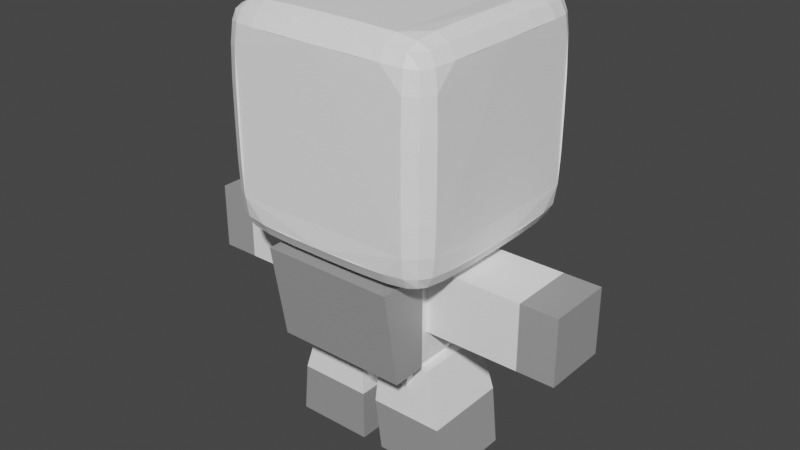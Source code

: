 # Source: BaseModel.blend  (saved by Blender 2.83.19; exported with 4.5.12 LTS)
import bpy
from mathutils import Matrix  # noqa: F401  (used for matrix-valued properties, if any)

bpy.ops.wm.read_factory_settings(use_empty=True)
scene = bpy.context.scene
scene.name = 'Scene'

# ---- collections
col_collection = bpy.data.collections.new('Collection'); scene.collection.children.link(col_collection)

# ---- images (referenced by path relative to the original .blend; pixels are not part of the script)
import os
ASSET_DIR = os.environ.get("B2B_ASSET_DIR", "")  # directory of the original .blend (textures are referenced by path, not embedded)
HERE = os.path.dirname(os.path.abspath(__file__))  # packed textures are extracted next to this script under _unpacked/

def load_image(name, relpath, width, height, colorspace="sRGB"):
    """Load a texture the original file referenced (path relative to the .blend, or extracted next to this script)."""
    p = next((c for c in (os.path.join(HERE, relpath), os.path.join(ASSET_DIR, relpath)) if relpath and os.path.exists(c)), "")
    if p:
        img = bpy.data.images.load(p, check_existing=True)
        img.name = name
    else:  # same state as the original file: an image datablock whose file is absent (Cycles renders it pink)
        img = bpy.data.images.new(name, width, height)
        img.source = "FILE"
        img.filepath = "//" + (relpath or name)
    img.colorspace_settings.name = colorspace
    return img
img_facetest_png = load_image('FaceTest.png', 'FaceTest.png', 1024, 1024, 'sRGB')

# ---- materials (node trees are filled in below, after node groups)
mat_base = bpy.data.materials.new('Base')
mat_face = bpy.data.materials.new('Face')
mat_accesory = bpy.data.materials.new('Accesory')

# ---- material node trees
mat_base.use_nodes = True; mat_base.node_tree.nodes.clear()
_N = mat_base.node_tree.nodes; _L = mat_base.node_tree.links
n0 = _N.new('ShaderNodeBsdfPrincipled'); n0.name = 'Principled BSDF'; n0.location = (10, 300)
n0.distribution = 'GGX'
n0.subsurface_method = 'BURLEY'
n0.inputs[0].default_value = (1.0, 1.0, 1.0, 1.0)
n0.inputs[3].default_value = 1.45
n0.inputs[27].default_value = (0.0, 0.0, 0.0, 1.0)
n0.inputs[28].default_value = 1.0
n1 = _N.new('ShaderNodeOutputMaterial'); n1.name = 'Material Output'; n1.location = (300, 300)
_L.new(n0.outputs[0], n1.inputs[0])
n1.is_active_output = True
mat_face.use_nodes = True; mat_face.node_tree.nodes.clear()
_N = mat_face.node_tree.nodes; _L = mat_face.node_tree.links
n0 = _N.new('ShaderNodeBsdfPrincipled'); n0.name = 'Principled BSDF'; n0.location = (10, 300)
n0.distribution = 'GGX'
n0.subsurface_method = 'BURLEY'
n0.inputs[3].default_value = 1.45
n0.inputs[27].default_value = (0.0, 0.0, 0.0, 1.0)
n0.inputs[28].default_value = 1.0
n1 = _N.new('ShaderNodeOutputMaterial'); n1.name = 'Material Output'; n1.location = (300, 300)
n2 = _N.new('ShaderNodeTexImage'); n2.name = 'Image Texture'; n2.location = (-280, 220)
n3 = _N.new('ShaderNodeTexImage'); n3.name = 'Image Texture.001'; n3.location = (-280, 280)
n3.image = img_facetest_png
_L.new(n0.outputs[0], n1.inputs[0])
_L.new(n3.outputs[0], n0.inputs[0])
n1.is_active_output = True
mat_accesory.use_nodes = True; mat_accesory.node_tree.nodes.clear()
_N = mat_accesory.node_tree.nodes; _L = mat_accesory.node_tree.links
n0 = _N.new('ShaderNodeBsdfPrincipled'); n0.name = 'Principled BSDF'; n0.location = (10, 300)
n0.distribution = 'GGX'
n0.subsurface_method = 'BURLEY'
n0.inputs[0].default_value = (0.3506, 0.3506, 0.3506, 1.0)
n0.inputs[3].default_value = 1.45
n0.inputs[27].default_value = (0.0, 0.0, 0.0, 1.0)
n0.inputs[28].default_value = 1.0
n1 = _N.new('ShaderNodeOutputMaterial'); n1.name = 'Material Output'; n1.location = (300, 300)
_L.new(n0.outputs[0], n1.inputs[0])
n1.is_active_output = True

# ---- world
world_world = bpy.data.worlds.new('World'); scene.world = world_world
world_world.use_nodes = True; world_world.node_tree.nodes.clear()
_N = world_world.node_tree.nodes; _L = world_world.node_tree.links
n0 = _N.new('ShaderNodeOutputWorld'); n0.name = 'World Output'; n0.location = (300, 300)
n1 = _N.new('ShaderNodeBackground'); n1.name = 'Background'; n1.location = (10, 300)
n1.inputs[0].default_value = (0.05088, 0.05088, 0.05088, 1.0)
_L.new(n1.outputs[0], n0.inputs[0])
n0.is_active_output = True
world_world.color = (0.05088, 0.05088, 0.05088)
world_world.use_sun_shadow = False
world_world.sun_shadow_jitter_overblur = 0.0

# ---- meshes
me_cube_004 = bpy.data.meshes.new('Cube.004')
me_cube_004.from_pydata([(-0.6188, -0.6188, -0.6188), (-0.6188, -0.6188, 0.6188), (-0.6188, 0.6188, -0.6188), (-0.6188, 0.6188, 0.6188), (0.6188, -0.6188, -0.6188), (0.6188, -0.6188, 0.6188), (0.6188, 0.6188, -0.6188), (0.6188, 0.6188, 0.6188), (-0.6507, 0.0, -0.6507), (-0.6507, -0.6507, 0.0), (-0.6507, 0.0, 0.6507), (-0.6507, 0.6507, 0.0), (0.0, 0.6507, -0.6507), (0.0, 0.6507, 0.6507), (0.6507, 0.6507, 0.0), (0.6507, 0.0, -0.6507), (0.6507, 0.0, 0.6507), (0.6507, -0.6507, 0.0), (0.0, -0.6507, -0.6507), (0.0, -0.6507, 0.6507), (-0.6452, -0.4313, -0.6452), (-0.6452, -0.6452, 0.4313), (-0.6452, 0.4313, 0.6452), (-0.6452, 0.6452, -0.4313), (-0.4313, 0.6452, -0.6452), (0.4313, 0.6452, 0.6452), (0.6452, 0.6452, -0.4313), (0.6452, 0.4313, -0.6452), (0.6452, -0.4313, 0.6452), (0.6452, -0.6452, -0.4313), (0.4313, -0.6452, -0.6452), (-0.4313, -0.6452, 0.6452), (-0.6452, 0.4313, -0.6452), (-0.6452, -0.6452, -0.4313), (-0.6452, -0.4313, 0.6452), (-0.6452, 0.6452, 0.4313), (0.4313, 0.6452, -0.6452), (-0.4313, 0.6452, 0.6452), (0.6452, 0.6452, 0.4313), (0.6452, -0.4313, -0.6452), (0.6452, 0.4313, 0.6452), (0.6452, -0.6452, 0.4313), (-0.4313, -0.6452, -0.6452), (0.4313, -0.6452, 0.6452), (-0.6342, -0.5578, -0.6342), (-0.6342, -0.6342, 0.5578), (-0.6342, 0.5578, 0.6342), (-0.6342, 0.6342, -0.5578), (-0.5578, 0.6342, -0.6342), (0.5578, 0.6342, 0.6342), (0.6342, 0.6342, -0.5578), (0.6342, 0.5578, -0.6342), (0.6342, -0.5578, 0.6342), (0.6342, -0.6342, -0.5578), (0.5578, -0.6342, -0.6342), (-0.5578, -0.6342, 0.6342), (-0.6498, 0.2345, -0.6498), (-0.6498, -0.6498, -0.2345), (-0.6498, -0.2345, 0.6498), (-0.6498, 0.6498, 0.2345), (0.2345, 0.6498, -0.6498), (-0.2345, 0.6498, 0.6498), (0.6498, 0.6498, 0.2345), (0.6498, -0.2345, -0.6498), (0.6498, 0.2345, 0.6498), (0.6498, -0.6498, 0.2345), (-0.2345, -0.6498, -0.6498), (0.2345, -0.6498, 0.6498), (0.0, -0.5713, 0.6972), (0.5713, 0.0, 0.6972), (0.0, -0.5713, -0.6972), (-0.5713, 0.0, -0.6972), (-0.5713, -0.6972, 0.0), (0.0, -0.6972, -0.5713), (0.6972, -0.5713, 0.0), (0.6972, 0.0, -0.5713), (0.5147, 0.6632, 0.0), (0.0, 0.6632, -0.5147), (-0.6972, 0.5713, 0.0), (-0.6972, 0.0, -0.5713), (-0.6498, -0.2345, -0.6498), (-0.6498, -0.6498, 0.2345), (-0.6498, 0.2345, 0.6498), (-0.6498, 0.6498, -0.2345), (-0.2345, 0.6498, -0.6498), (0.2345, 0.6498, 0.6498), (0.6498, 0.6498, -0.2345), (0.6498, 0.2345, -0.6498), (0.6498, -0.2345, 0.6498), (0.6498, -0.6498, -0.2345), (0.2345, -0.6498, -0.6498), (-0.2345, -0.6498, 0.6498), (-0.6342, 0.5578, -0.6342), (-0.6342, -0.6342, -0.5578), (-0.6342, -0.5578, 0.6342), (-0.6342, 0.6342, 0.5578), (0.5578, 0.6342, -0.6342), (-0.5578, 0.6342, 0.6342), (0.6342, 0.6342, 0.5578), (0.6342, -0.5578, -0.6342), (0.6342, 0.5578, 0.6342), (0.6342, -0.6342, 0.5578), (-0.5578, -0.6342, -0.6342), (0.5578, -0.6342, 0.6342), (0.0, 0.5713, 0.6972), (-0.5713, 0.0, 0.6972), (0.0, 0.5713, -0.6972), (0.5713, 0.0, -0.6972), (0.5713, -0.6972, 0.0), (0.0, -0.6972, 0.5713), (0.6972, 0.5713, 0.0), (0.6972, 0.0, 0.5713), (-0.5147, 0.6632, 0.0), (0.0, 0.6632, 0.5147), (-0.6972, -0.5713, 0.0), (-0.6972, 0.0, 0.5713), (-0.6888, -0.5682, 0.433), (-0.6888, -0.433, 0.5682), (-0.6888, -0.5682, -0.433), (-0.6888, -0.433, -0.5682), (-0.6888, 0.5682, -0.433), (-0.6888, 0.433, -0.5682), (-0.5116, 0.6548, 0.4315), (-0.4315, 0.6548, 0.5116), (-0.5116, 0.6548, -0.4315), (-0.4315, 0.6548, -0.5116), (0.5116, 0.6548, -0.4315), (0.4315, 0.6548, -0.5116), (0.6888, 0.5682, 0.433), (0.6888, 0.433, 0.5682), (0.6888, 0.5682, -0.433), (0.6888, 0.433, -0.5682), (0.6888, -0.5682, -0.433), (0.6888, -0.433, -0.5682), (0.5682, -0.6888, 0.433), (0.433, -0.6888, 0.5682), (0.5682, -0.6888, -0.433), (0.433, -0.6888, -0.5682), (-0.5682, -0.6888, -0.433), (-0.433, -0.6888, -0.5682), (0.433, 0.5682, -0.6888), (0.5682, 0.433, -0.6888), (-0.433, 0.5682, -0.6888), (-0.5682, 0.433, -0.6888), (-0.433, -0.5682, -0.6888), (-0.5682, -0.433, -0.6888), (-0.433, 0.5682, 0.6888), (-0.5682, 0.433, 0.6888), (0.433, 0.5682, 0.6888), (0.5682, 0.433, 0.6888), (0.433, -0.5682, 0.6888), (0.5682, -0.433, 0.6888), (-0.433, -0.5682, 0.6888), (-0.5682, -0.433, 0.6888), (0.433, -0.5682, -0.6888), (0.5682, -0.433, -0.6888), (-0.5682, -0.6888, 0.433), (-0.433, -0.6888, 0.5682), (0.6888, -0.5682, 0.433), (0.6888, -0.433, 0.5682), (0.5116, 0.6548, 0.4315), (0.4315, 0.6548, 0.5116), (-0.6888, 0.5682, 0.433), (-0.6888, 0.433, 0.5682), (-0.6958, 0.2349, 0.5708), (-0.6958, 0.5708, 0.2349), (0.2345, 0.6618, 0.5141), (0.5141, 0.6618, 0.2345), (0.6958, -0.2349, 0.5708), (0.6958, -0.5708, 0.2349), (-0.2349, -0.6958, 0.5708), (-0.5708, -0.6958, 0.2349), (0.5708, -0.2349, -0.6958), (0.2349, -0.5708, -0.6958), (-0.5708, -0.2349, 0.6958), (-0.2349, -0.5708, 0.6958), (0.5708, -0.2349, 0.6958), (0.5627, -0.5627, 0.6702), (0.2349, 0.5708, 0.6958), (0.5627, 0.5627, 0.6702), (0.5708, 0.2349, 0.6958), (-0.5627, 0.5627, 0.6702), (-0.2349, 0.5708, 0.6958), (-0.5708, -0.2349, -0.6958), (-0.5627, -0.5627, -0.6702), (-0.2349, 0.5708, -0.6958), (-0.5627, 0.5627, -0.6702), (-0.5708, 0.2349, -0.6958), (0.5627, 0.5627, -0.6702), (0.2349, 0.5708, -0.6958), (-0.2349, -0.6958, -0.5708), (-0.5627, -0.6702, -0.5627), (0.5708, -0.6958, -0.2349), (0.5627, -0.6702, -0.5627), (0.2349, -0.6958, -0.5708), (0.5627, -0.6702, 0.5627), (0.5708, -0.6958, 0.2349), (0.6958, -0.2349, -0.5708), (0.6702, -0.5627, -0.5627), (0.6958, 0.5708, -0.2349), (0.6702, 0.5627, -0.5627), (0.6958, 0.2349, -0.5708), (0.6702, 0.5627, 0.5627), (0.6958, 0.5708, 0.2349), (0.2345, 0.6618, -0.5141), (0.5083, 0.6363, -0.5083), (-0.5141, 0.6618, -0.2345), (-0.5083, 0.6363, -0.5083), (-0.2345, 0.6618, -0.5141), (-0.5083, 0.6363, 0.5083), (-0.5141, 0.6618, 0.2345), (-0.6958, 0.2349, -0.5708), (-0.6702, 0.5627, -0.5627), (-0.6958, -0.5708, -0.2349), (-0.6702, -0.5627, -0.5627), (-0.6958, -0.2349, -0.5708), (-0.6702, -0.5627, 0.5627), (-0.6958, -0.5708, 0.2349), (-0.6958, -0.2349, 0.5708), (-0.6958, 0.5708, -0.2349), (-0.2345, 0.6618, 0.5141), (0.5141, 0.6618, -0.2345), (0.6958, 0.2349, 0.5708), (0.6958, -0.5708, -0.2349), (0.2349, -0.6958, 0.5708), (-0.5708, -0.6958, -0.2349), (0.5708, 0.2349, -0.6958), (-0.2349, -0.5708, -0.6958), (-0.5708, 0.2349, 0.6958), (0.2349, -0.5708, 0.6958), (-0.5627, -0.5627, 0.6702), (0.5627, -0.5627, -0.6702), (-0.5627, -0.6702, 0.5627), (0.6702, -0.5627, 0.5627), (0.5083, 0.6363, 0.5083), (-0.6702, 0.5627, 0.5627), (0.2349, 0.6958, 0.5708), (0.433, 0.6888, 0.5682), (0.0, 0.6972, 0.5713), (0.5708, 0.6958, 0.2349), (0.5713, 0.6972, 0.0), (0.5682, 0.6888, 0.433), (0.2349, 0.6958, -0.5708), (0.433, 0.6888, -0.5682), (0.0, 0.6972, -0.5713), (0.5627, 0.6702, -0.5627), (0.5682, 0.6888, -0.433), (-0.5708, 0.6958, -0.2349), (-0.5682, 0.6888, -0.433), (-0.5713, 0.6972, 0.0), (-0.5627, 0.6702, -0.5627), (-0.433, 0.6888, -0.5682), (-0.2349, 0.6958, -0.5708), (-0.5627, 0.6702, 0.5627), (-0.433, 0.6888, 0.5682), (-0.5682, 0.6888, 0.433), (-0.5708, 0.6958, 0.2349), (-0.2349, 0.6958, 0.5708), (0.5708, 0.6958, -0.2349), (0.5627, 0.6702, 0.5627)], [], [(235, 46, 3, 95), (259, 49, 7, 98), (233, 52, 5, 101), (232, 55, 1, 45), (231, 99, 4, 54), (230, 94, 1, 55), (229, 68, 19, 67), (228, 82, 10, 105), (227, 70, 18, 66), (226, 87, 15, 107), (225, 72, 9, 57), (224, 67, 19, 109), (223, 74, 17, 89), (222, 64, 16, 111), (258, 240, 14, 86), (257, 61, 13, 238), (219, 78, 11, 83), (218, 58, 10, 115), (216, 94, 34, 117), (212, 120, 23, 47), (253, 97, 37, 254), (245, 246, 26, 50), (202, 100, 40, 129), (198, 132, 29, 53), (195, 103, 43, 135), (191, 138, 33, 93), (188, 51, 27, 141), (184, 144, 42, 102), (181, 46, 22, 147), (177, 150, 43, 103), (175, 152, 31, 91), (174, 58, 34, 153), (173, 154, 30, 90), (172, 63, 39, 155), (171, 156, 21, 81), (170, 91, 31, 157), (169, 158, 41, 65), (168, 88, 28, 159), (239, 241, 38, 62), (236, 85, 25, 237), (165, 162, 35, 59), (164, 82, 22, 163), (115, 10, 82, 164), (78, 165, 59, 11), (238, 13, 85, 236), (240, 239, 62, 14), (111, 16, 88, 168), (74, 169, 65, 17), (109, 19, 91, 170), (72, 171, 81, 9), (107, 15, 63, 172), (70, 173, 90, 18), (105, 10, 58, 174), (68, 175, 91, 19), (88, 176, 151, 28), (16, 69, 176, 88), (52, 177, 103, 5), (28, 151, 177, 52), (25, 85, 178, 148), (85, 13, 104, 178), (100, 179, 149, 40), (7, 49, 179, 100), (49, 25, 148, 179), (64, 180, 69, 16), (40, 149, 180, 64), (37, 97, 181, 146), (97, 3, 46, 181), (13, 61, 182, 104), (61, 37, 146, 182), (80, 183, 145, 20), (8, 71, 183, 80), (44, 184, 102, 0), (20, 145, 184, 44), (24, 84, 185, 142), (84, 12, 106, 185), (92, 186, 143, 32), (2, 48, 186, 92), (48, 24, 142, 186), (56, 187, 71, 8), (32, 143, 187, 56), (36, 96, 188, 140), (96, 6, 51, 188), (12, 60, 189, 106), (60, 36, 140, 189), (66, 190, 139, 42), (18, 73, 190, 66), (102, 191, 93, 0), (42, 139, 191, 102), (29, 89, 192, 136), (89, 17, 108, 192), (54, 193, 137, 30), (4, 53, 193, 54), (53, 29, 136, 193), (90, 194, 73, 18), (30, 137, 194, 90), (41, 101, 195, 134), (101, 5, 103, 195), (17, 65, 196, 108), (65, 41, 134, 196), (63, 197, 133, 39), (15, 75, 197, 63), (99, 198, 53, 4), (39, 133, 198, 99), (26, 86, 199, 130), (86, 14, 110, 199), (51, 200, 131, 27), (6, 50, 200, 51), (50, 26, 130, 200), (87, 201, 75, 15), (27, 131, 201, 87), (38, 98, 202, 128), (98, 7, 100, 202), (14, 62, 203, 110), (62, 38, 128, 203), (60, 242, 243, 36), (12, 244, 242, 60), (96, 245, 50, 6), (36, 243, 245, 96), (23, 83, 247, 248), (83, 11, 249, 247), (48, 250, 251, 24), (2, 47, 250, 48), (47, 23, 248, 250), (84, 252, 244, 12), (24, 251, 252, 84), (35, 95, 253, 255), (95, 3, 97, 253), (11, 59, 256, 249), (59, 35, 255, 256), (56, 211, 121, 32), (8, 79, 211, 56), (92, 212, 47, 2), (32, 121, 212, 92), (33, 57, 213, 118), (57, 9, 114, 213), (44, 214, 119, 20), (0, 93, 214, 44), (93, 33, 118, 214), (80, 215, 79, 8), (20, 119, 215, 80), (21, 45, 216, 116), (45, 1, 94, 216), (9, 81, 217, 114), (81, 21, 116, 217), (117, 34, 58, 218), (120, 219, 83, 23), (254, 37, 61, 257), (246, 258, 86, 26), (129, 40, 64, 222), (132, 223, 89, 29), (135, 43, 67, 224), (138, 225, 57, 33), (141, 27, 87, 226), (144, 227, 66, 42), (147, 22, 82, 228), (150, 229, 67, 43), (152, 230, 55, 31), (185, 106, 189, 140, 188, 141, 226, 107, 172, 155, 231, 154, 173, 70, 227, 144, 184, 145, 183, 71, 187, 143, 186, 142), (153, 34, 94, 230), (154, 231, 54, 30), (155, 39, 99, 231), (156, 232, 45, 21), (178, 104, 182, 146, 181, 147, 228, 105, 174, 153, 230, 152, 175, 68, 229, 150, 177, 151, 176, 69, 180, 149, 179, 148), (157, 31, 55, 232), (158, 233, 101, 41), (192, 108, 196, 134, 195, 135, 224, 109, 170, 157, 232, 156, 171, 72, 225, 138, 191, 139, 190, 73, 194, 137, 193, 136), (159, 28, 52, 233), (241, 259, 98, 38), (237, 25, 49, 259), (162, 235, 95, 35), (199, 110, 203, 128, 202, 129, 222, 111, 168, 159, 233, 158, 169, 74, 223, 132, 198, 133, 197, 75, 201, 131, 200, 130), (163, 22, 46, 235), (206, 112, 210, 122, 209, 123, 220, 113, 166, 161, 234, 160, 167, 76, 221, 126, 205, 127, 204, 77, 208, 125, 207, 124), (161, 166, 236, 237), (166, 113, 238, 236), (76, 167, 239, 240), (167, 160, 241, 239), (204, 127, 243, 242), (77, 204, 242, 244), (127, 205, 245, 243), (205, 126, 246, 245), (206, 124, 248, 247), (112, 206, 247, 249), (207, 125, 251, 250), (124, 207, 250, 248), (208, 77, 244, 252), (125, 208, 252, 251), (123, 209, 253, 254), (209, 122, 255, 253), (210, 112, 249, 256), (122, 210, 256, 255), (113, 220, 257, 238), (220, 123, 254, 257), (126, 221, 258, 246), (221, 76, 240, 258), (234, 161, 237, 259), (160, 234, 259, 241), (213, 114, 217, 116, 216, 117, 218, 115, 164, 163, 235, 162, 165, 78, 219, 120, 212, 121, 211, 79, 215, 119, 214, 118)])
me_cube_004.polygons.foreach_set('material_index', [0, 0, 0, 0, 0, 0, 0, 0, 0, 0, 0, 0, 0, 0, 0, 0, 0, 0, 0, 0, 0, 0, 0, 0, 0, 0, 0, 0, 0, 0, 0, 0, 0, 0, 0, 0, 0, 0, 0, 0, 0, 0, 0, 0, 0, 0, 0, 0, 0, 0, 0, 0, 0, 0, 0, 0, 0, 0, 0, 0, 0, 0, 0, 0, 0, 0, 0, 0, 0, 0, 0, 0, 0, 0, 0, 0, 0, 0, 0, 0, 0, 0, 0, 0, 0, 0, 0, 0, 0, 0, 0, 0, 0, 0, 0, 0, 0, 0, 0, 0, 0, 0, 0, 0, 0, 0, 0, 0, 0, 0, 0, 0, 0, 0, 0, 0, 0, 0, 0, 0, 0, 0, 0, 0, 0, 0, 0, 0, 0, 0, 0, 0, 0, 0, 0, 0, 0, 0, 0, 0, 0, 0, 0, 0, 0, 0, 0, 0, 0, 0, 0, 0, 0, 0, 0, 0, 0, 0, 0, 0, 0, 0, 0, 0, 0, 0, 0, 0, 0, 0, 0, 0, 1, 0, 0, 0, 0, 0, 0, 0, 0, 0, 0, 0, 0, 0, 0, 0, 0, 0, 0, 0, 0, 0, 0, 0, 0, 0])
_uv = me_cube_004.uv_layers.new(name='UVMap')
_uv.uv.foreach_set('vector', [0.3102, 0.6447, 0.3285, 0.6435, 0.3245, 0.6591, 0.3089, 0.663, 0.3564, 0.3553, 0.3381, 0.3565, 0.3421, 0.3409, 0.3578, 0.337, 0.6447, 0.02311, 0.6435, 0.004789, 0.6591, 0.008811, 0.663, 0.02445, 0.02311, 0.02196, 0.004789, 0.02314, 0.008811, 0.007539, 0.02445, 0.003642, 0.978, 0.02311, 0.9769, 0.004789, 0.9925, 0.008811, 0.9964, 0.02445, 0.3114, 0.6898, 0.3102, 0.6715, 0.3258, 0.6755, 0.3297, 0.6911, 0.3126, 0.8941, 0.313, 0.8339, 0.3333, 0.834, 0.3329, 0.8941, 0.1071, 0.6869, 0.1073, 0.6667, 0.1673, 0.6667, 0.1673, 0.687, 0.9793, 0.2274, 0.9797, 0.1673, 1.0, 0.1673, 0.9995, 0.2274, 0.7737, 0.02023, 0.7739, 3.053e-08, 0.834, 0.0, 0.8339, 0.02033, 0.2274, 0.02071, 0.1673, 0.02033, 0.1673, 0.0, 0.2274, 0.000482, 0.02023, 0.2263, 3.053e-08, 0.2261, 0.0, 0.166, 0.02033, 0.1661, 0.646, 0.2274, 0.6463, 0.1673, 0.6667, 0.1673, 0.6662, 0.2274, 0.4404, 0.02023, 0.4406, 4.58e-08, 0.5007, 0.0, 0.5006, 0.02033, 0.5608, 0.354, 0.5006, 0.3537, 0.5007, 0.3333, 0.5607, 0.3338, 0.3536, 0.5596, 0.3333, 0.5594, 0.3333, 0.4993, 0.3537, 0.4994, 0.1059, 0.646, 0.1661, 0.6463, 0.166, 0.6667, 0.1059, 0.6662, 0.3131, 0.4404, 0.3333, 0.4406, 0.3333, 0.5007, 0.313, 0.5006, 0.3114, 0.3564, 0.3297, 0.3578, 0.3324, 0.3902, 0.3127, 0.3897, 0.02196, 0.6436, 0.05516, 0.6451, 0.05552, 0.6648, 0.02314, 0.6619, 0.3553, 0.6436, 0.337, 0.6422, 0.3343, 0.6098, 0.354, 0.6103, 0.6447, 0.3564, 0.6115, 0.3549, 0.6111, 0.3352, 0.6435, 0.3381, 0.3564, 0.02196, 0.3578, 0.003642, 0.3902, 0.0009574, 0.3897, 0.02068, 0.6436, 0.3114, 0.6451, 0.2782, 0.6648, 0.2778, 0.6619, 0.3102, 0.02196, 0.3102, 0.003642, 0.3089, 0.0009574, 0.2765, 0.02068, 0.277, 0.3114, 0.02311, 0.2782, 0.02157, 0.2778, 0.001844, 0.3102, 0.004789, 0.6898, 0.02196, 0.6911, 0.003642, 0.7235, 0.0009574, 0.723, 0.02068, 0.9769, 0.3114, 0.9784, 0.2782, 0.9982, 0.2778, 0.9952, 0.3102, 0.02311, 0.6886, 0.02445, 0.6703, 0.05685, 0.6676, 0.05633, 0.6873, 0.3102, 0.978, 0.3118, 0.9448, 0.3315, 0.9445, 0.3285, 0.9769, 0.3131, 0.7737, 0.3127, 0.723, 0.3324, 0.7235, 0.3333, 0.7739, 0.2274, 0.6874, 0.2274, 0.6671, 0.2778, 0.6685, 0.2782, 0.6882, 0.9798, 0.1071, 0.9793, 0.05633, 0.999, 0.05685, 1.0, 0.1073, 0.8941, 0.02071, 0.8941, 0.0004821, 0.9445, 0.001844, 0.9448, 0.02157, 0.1071, 0.02023, 0.05633, 0.02068, 0.05685, 0.0009574, 0.1073, 0.0, 0.02071, 0.1059, 0.0004821, 0.1059, 0.001844, 0.05552, 0.02157, 0.05516, 0.6464, 0.1071, 0.646, 0.05633, 0.6657, 0.05685, 0.6667, 0.1073, 0.5608, 0.02071, 0.5607, 0.0004821, 0.6111, 0.001844, 0.6115, 0.02157, 0.4404, 0.3536, 0.3897, 0.354, 0.3902, 0.3343, 0.4406, 0.3333, 0.354, 0.4392, 0.3338, 0.4393, 0.3352, 0.3889, 0.3549, 0.3885, 0.2263, 0.6464, 0.277, 0.646, 0.2765, 0.6657, 0.2261, 0.6667, 0.3126, 0.5608, 0.3329, 0.5607, 0.3315, 0.6111, 0.3118, 0.6115, 0.313, 0.5006, 0.3333, 0.5007, 0.3329, 0.5607, 0.3126, 0.5608, 0.1661, 0.6463, 0.2263, 0.6464, 0.2261, 0.6667, 0.166, 0.6667, 0.3537, 0.4994, 0.3333, 0.4993, 0.3338, 0.4393, 0.354, 0.4392, 0.5006, 0.3537, 0.4404, 0.3536, 0.4406, 0.3333, 0.5007, 0.3333, 0.5006, 0.02033, 0.5007, 0.0, 0.5607, 0.0004821, 0.5608, 0.02071, 0.6463, 0.1673, 0.6464, 0.1071, 0.6667, 0.1073, 0.6667, 0.1673, 0.02033, 0.1661, 0.0, 0.166, 0.0004821, 0.1059, 0.02071, 0.1059, 0.1673, 0.02033, 0.1071, 0.02023, 0.1073, 0.0, 0.1673, 0.0, 0.8339, 0.02033, 0.834, 0.0, 0.8941, 0.0004821, 0.8941, 0.02071, 0.9797, 0.1673, 0.9798, 0.1071, 1.0, 0.1073, 1.0, 0.1673, 0.1673, 0.687, 0.1673, 0.6667, 0.2274, 0.6671, 0.2274, 0.6874, 0.313, 0.8339, 0.3131, 0.7737, 0.3333, 0.7739, 0.3333, 0.834, 0.2261, 1.0, 0.2263, 0.9798, 0.277, 0.9793, 0.2765, 0.999, 0.166, 1.0, 0.1661, 0.9797, 0.2263, 0.9798, 0.2261, 1.0, 0.3089, 0.9964, 0.3102, 0.978, 0.3285, 0.9769, 0.3245, 0.9925, 0.2765, 0.999, 0.277, 0.9793, 0.3102, 0.978, 0.3089, 0.9964, 0.0009574, 0.9432, 3.053e-08, 0.8927, 0.02023, 0.8929, 0.02068, 0.9437, 3.053e-08, 0.8927, 0.0, 0.8327, 0.02033, 0.8327, 0.02023, 0.8929, 0.02314, 0.9952, 0.02196, 0.9769, 0.05516, 0.9784, 0.05552, 0.9982, 0.007539, 0.9912, 0.003642, 0.9756, 0.02196, 0.9769, 0.02314, 0.9952, 0.003642, 0.9756, 0.0009574, 0.9432, 0.02068, 0.9437, 0.02196, 0.9769, 0.1059, 0.9995, 0.1059, 0.9793, 0.1661, 0.9797, 0.166, 1.0, 0.05552, 0.9982, 0.05516, 0.9784, 0.1059, 0.9793, 0.1059, 0.9995, 0.001844, 0.7222, 0.004789, 0.6898, 0.02311, 0.6886, 0.02157, 0.7218, 0.004789, 0.6898, 0.008811, 0.6742, 0.02445, 0.6703, 0.02311, 0.6886, 0.0, 0.8327, 0.0004821, 0.7726, 0.02071, 0.7726, 0.02033, 0.8327, 0.0004821, 0.7726, 0.001844, 0.7222, 0.02157, 0.7218, 0.02071, 0.7726, 0.8927, 0.3333, 0.8929, 0.3131, 0.9437, 0.3127, 0.9432, 0.3324, 0.8327, 0.3333, 0.8327, 0.313, 0.8929, 0.3131, 0.8927, 0.3333, 0.9756, 0.3297, 0.9769, 0.3114, 0.9952, 0.3102, 0.9912, 0.3258, 0.9432, 0.3324, 0.9437, 0.3127, 0.9769, 0.3114, 0.9756, 0.3297, 0.6676, 0.2765, 0.6667, 0.2261, 0.6869, 0.2263, 0.6873, 0.277, 0.6667, 0.2261, 0.6667, 0.166, 0.687, 0.1661, 0.6869, 0.2263, 0.6898, 0.3285, 0.6886, 0.3102, 0.7218, 0.3118, 0.7222, 0.3315, 0.6742, 0.3245, 0.6703, 0.3089, 0.6886, 0.3102, 0.6898, 0.3285, 0.6703, 0.3089, 0.6676, 0.2765, 0.6873, 0.277, 0.6886, 0.3102, 0.7726, 0.3329, 0.7726, 0.3126, 0.8327, 0.313, 0.8327, 0.3333, 0.7222, 0.3315, 0.7218, 0.3118, 0.7726, 0.3126, 0.7726, 0.3329, 0.6685, 0.05552, 0.6715, 0.02314, 0.6898, 0.02196, 0.6882, 0.05516, 0.6715, 0.02314, 0.6755, 0.007539, 0.6911, 0.003642, 0.6898, 0.02196, 0.6667, 0.166, 0.6671, 0.1059, 0.6874, 0.1059, 0.687, 0.1661, 0.6671, 0.1059, 0.6685, 0.05552, 0.6882, 0.05516, 0.6874, 0.1059, 0.3333, 0.1073, 0.3131, 0.1071, 0.3127, 0.05633, 0.3324, 0.05685, 0.3333, 0.1673, 0.313, 0.1673, 0.3131, 0.1071, 0.3333, 0.1073, 0.3297, 0.02445, 0.3114, 0.02311, 0.3102, 0.004789, 0.3258, 0.008811, 0.3324, 0.05685, 0.3127, 0.05633, 0.3114, 0.02311, 0.3297, 0.02445, 0.2765, 0.3324, 0.2261, 0.3333, 0.2263, 0.3131, 0.277, 0.3127, 0.2261, 0.3333, 0.166, 0.3333, 0.1661, 0.313, 0.2263, 0.3131, 0.3285, 0.3102, 0.3102, 0.3114, 0.3118, 0.2782, 0.3315, 0.2778, 0.3245, 0.3258, 0.3089, 0.3297, 0.3102, 0.3114, 0.3285, 0.3102, 0.3089, 0.3297, 0.2765, 0.3324, 0.277, 0.3127, 0.3102, 0.3114, 0.3329, 0.2274, 0.3126, 0.2274, 0.313, 0.1673, 0.3333, 0.1673, 0.3315, 0.2778, 0.3118, 0.2782, 0.3126, 0.2274, 0.3329, 0.2274, 0.05552, 0.3315, 0.02314, 0.3285, 0.02196, 0.3102, 0.05516, 0.3118, 0.02314, 0.3285, 0.007539, 0.3245, 0.003642, 0.3089, 0.02196, 0.3102, 0.166, 0.3333, 0.1059, 0.3329, 0.1059, 0.3126, 0.1661, 0.313, 0.1059, 0.3329, 0.05552, 0.3315, 0.05516, 0.3118, 0.1059, 0.3126, 0.5594, 0.3333, 0.5596, 0.3131, 0.6103, 0.3127, 0.6098, 0.3324, 0.4993, 0.3333, 0.4994, 0.313, 0.5596, 0.3131, 0.5594, 0.3333, 0.6422, 0.3297, 0.6436, 0.3114, 0.6619, 0.3102, 0.6579, 0.3258, 0.6098, 0.3324, 0.6103, 0.3127, 0.6436, 0.3114, 0.6422, 0.3297, 0.3343, 0.2765, 0.3333, 0.2261, 0.3536, 0.2263, 0.354, 0.277, 0.3333, 0.2261, 0.3333, 0.166, 0.3537, 0.1661, 0.3536, 0.2263, 0.3565, 0.3285, 0.3553, 0.3102, 0.3885, 0.3118, 0.3889, 0.3315, 0.3409, 0.3245, 0.337, 0.3089, 0.3553, 0.3102, 0.3565, 0.3285, 0.337, 0.3089, 0.3343, 0.2765, 0.354, 0.277, 0.3553, 0.3102, 0.4393, 0.3329, 0.4392, 0.3126, 0.4994, 0.313, 0.4993, 0.3333, 0.3889, 0.3315, 0.3885, 0.3118, 0.4392, 0.3126, 0.4393, 0.3329, 0.3352, 0.05552, 0.3381, 0.02314, 0.3564, 0.02196, 0.3549, 0.05516, 0.3381, 0.02314, 0.3421, 0.007539, 0.3578, 0.003642, 0.3564, 0.02196, 0.3333, 0.166, 0.3338, 0.1059, 0.354, 0.1059, 0.3537, 0.1661, 0.3338, 0.1059, 0.3352, 0.05552, 0.3549, 0.05516, 0.354, 0.1059, 0.6667, 0.4406, 0.6464, 0.4404, 0.646, 0.3897, 0.6657, 0.3902, 0.6667, 0.5007, 0.6463, 0.5006, 0.6464, 0.4404, 0.6667, 0.4406, 0.663, 0.3578, 0.6447, 0.3564, 0.6435, 0.3381, 0.6591, 0.3421, 0.6657, 0.3902, 0.646, 0.3897, 0.6447, 0.3564, 0.663, 0.3578, 0.6098, 0.6657, 0.5594, 0.6667, 0.5596, 0.6464, 0.6103, 0.646, 0.5594, 0.6667, 0.4993, 0.6667, 0.4994, 0.6463, 0.5596, 0.6464, 0.6619, 0.6435, 0.6436, 0.6447, 0.6451, 0.6115, 0.6648, 0.6111, 0.6579, 0.6591, 0.6422, 0.663, 0.6436, 0.6447, 0.6619, 0.6435, 0.6422, 0.663, 0.6098, 0.6657, 0.6103, 0.646, 0.6436, 0.6447, 0.6662, 0.5607, 0.646, 0.5608, 0.6463, 0.5006, 0.6667, 0.5007, 0.6648, 0.6111, 0.6451, 0.6115, 0.646, 0.5608, 0.6662, 0.5607, 0.3889, 0.6648, 0.3565, 0.6619, 0.3553, 0.6436, 0.3885, 0.6451, 0.3565, 0.6619, 0.3409, 0.6579, 0.337, 0.6422, 0.3553, 0.6436, 0.4993, 0.6667, 0.4393, 0.6662, 0.4392, 0.646, 0.4994, 0.6463, 0.4393, 0.6662, 0.3889, 0.6648, 0.3885, 0.6451, 0.4392, 0.646, 0.0, 0.5594, 0.02023, 0.5596, 0.02068, 0.6103, 0.0009574, 0.6098, 0.0, 0.4993, 0.02033, 0.4994, 0.02023, 0.5596, 0.0, 0.5594, 0.003642, 0.6422, 0.02196, 0.6436, 0.02314, 0.6619, 0.007539, 0.6579, 0.0009574, 0.6098, 0.02068, 0.6103, 0.02196, 0.6436, 0.003642, 0.6422, 0.05685, 0.3343, 0.1073, 0.3333, 0.1071, 0.3536, 0.05633, 0.354, 0.1073, 0.3333, 0.1673, 0.3333, 0.1673, 0.3537, 0.1071, 0.3536, 0.004789, 0.3565, 0.02311, 0.3553, 0.02157, 0.3885, 0.001844, 0.3889, 0.008811, 0.3409, 0.02445, 0.337, 0.02311, 0.3553, 0.004789, 0.3565, 0.02445, 0.337, 0.05685, 0.3343, 0.05633, 0.354, 0.02311, 0.3553, 0.0004821, 0.4393, 0.02071, 0.4392, 0.02033, 0.4994, 0.0, 0.4993, 0.001844, 0.3889, 0.02157, 0.3885, 0.02071, 0.4392, 0.0004821, 0.4393, 0.2778, 0.3352, 0.3102, 0.3381, 0.3114, 0.3564, 0.2782, 0.3549, 0.3102, 0.3381, 0.3258, 0.3421, 0.3297, 0.3578, 0.3114, 0.3564, 0.1673, 0.3333, 0.2274, 0.3338, 0.2274, 0.354, 0.1673, 0.3537, 0.2274, 0.3338, 0.2778, 0.3352, 0.2782, 0.3549, 0.2274, 0.354, 0.3127, 0.3897, 0.3324, 0.3902, 0.3333, 0.4406, 0.3131, 0.4404, 0.05516, 0.6451, 0.1059, 0.646, 0.1059, 0.6662, 0.05552, 0.6648, 0.354, 0.6103, 0.3343, 0.6098, 0.3333, 0.5594, 0.3536, 0.5596, 0.6115, 0.3549, 0.5608, 0.354, 0.5607, 0.3338, 0.6111, 0.3352, 0.3897, 0.02068, 0.3902, 0.0009574, 0.4406, 4.58e-08, 0.4404, 0.02023, 0.6451, 0.2782, 0.646, 0.2274, 0.6662, 0.2274, 0.6648, 0.2778, 0.02068, 0.277, 0.0009574, 0.2765, 3.053e-08, 0.2261, 0.02023, 0.2263, 0.2782, 0.02157, 0.2274, 0.02071, 0.2274, 0.000482, 0.2778, 0.001844, 0.723, 0.02068, 0.7235, 0.0009574, 0.7739, 3.053e-08, 0.7737, 0.02023, 0.9784, 0.2782, 0.9793, 0.2274, 0.9995, 0.2274, 0.9982, 0.2778, 0.05633, 0.6873, 0.05685, 0.6676, 0.1073, 0.6667, 0.1071, 0.6869, 0.3118, 0.9448, 0.3126, 0.8941, 0.3329, 0.8941, 0.3315, 0.9445, 0.3127, 0.723, 0.3114, 0.6898, 0.3297, 0.6911, 0.3324, 0.7235, 0.6869, 0.2263, 0.687, 0.1661, 0.6874, 0.1059, 0.6882, 0.05516, 0.6898, 0.02196, 0.723, 0.02068, 0.7737, 0.02023, 0.8339, 0.02033, 0.8941, 0.02071, 0.9448, 0.02157, 0.978, 0.02311, 0.9793, 0.05633, 0.9798, 0.1071, 0.9797, 0.1673, 0.9793, 0.2274, 0.9784, 0.2782, 0.9769, 0.3114, 0.9437, 0.3127, 0.8929, 0.3131, 0.8327, 0.313, 0.7726, 0.3126, 0.7218, 0.3118, 0.6886, 0.3102, 0.6873, 0.277, 0.2782, 0.6882, 0.2778, 0.6685, 0.3102, 0.6715, 0.3114, 0.6898, 0.9793, 0.05633, 0.978, 0.02311, 0.9964, 0.02445, 0.999, 0.05685, 0.9448, 0.02157, 0.9445, 0.001844, 0.9769, 0.004789, 0.978, 0.02311, 0.05633, 0.02068, 0.02311, 0.02196, 0.02445, 0.003642, 0.05685, 0.0009574, 0.02023, 0.8929, 0.02033, 0.8327, 0.02071, 0.7726, 0.02157, 0.7218, 0.02311, 0.6886, 0.05633, 0.6873, 0.1071, 0.6869, 0.1673, 0.687, 0.2274, 0.6874, 0.2782, 0.6882, 0.3114, 0.6898, 0.3127, 0.723, 0.3131, 0.7737, 0.313, 0.8339, 0.3126, 0.8941, 0.3118, 0.9448, 0.3102, 0.978, 0.277, 0.9793, 0.2263, 0.9798, 0.1661, 0.9797, 0.1059, 0.9793, 0.05516, 0.9784, 0.02196, 0.9769, 0.02068, 0.9437, 0.02157, 0.05516, 0.001844, 0.05552, 0.004789, 0.02314, 0.02311, 0.02196, 0.646, 0.05633, 0.6447, 0.02311, 0.663, 0.02445, 0.6657, 0.05685, 0.2263, 0.3131, 0.1661, 0.313, 0.1059, 0.3126, 0.05516, 0.3118, 0.02196, 0.3102, 0.02068, 0.277, 0.02023, 0.2263, 0.02033, 0.1661, 0.02071, 0.1059, 0.02157, 0.05516, 0.02311, 0.02196, 0.05633, 0.02068, 0.1071, 0.02023, 0.1673, 0.02033, 0.2274, 0.02071, 0.2782, 0.02157, 0.3114, 0.02311, 0.3127, 0.05633, 0.3131, 0.1071, 0.313, 0.1673, 0.3126, 0.2274, 0.3118, 0.2782, 0.3102, 0.3114, 0.277, 0.3127, 0.6115, 0.02157, 0.6111, 0.001844, 0.6435, 0.004789, 0.6447, 0.02311, 0.3897, 0.354, 0.3564, 0.3553, 0.3578, 0.337, 0.3902, 0.3343, 0.3549, 0.3885, 0.3352, 0.3889, 0.3381, 0.3565, 0.3564, 0.3553, 0.277, 0.646, 0.3102, 0.6447, 0.3089, 0.663, 0.2765, 0.6657, 0.3536, 0.2263, 0.3537, 0.1661, 0.354, 0.1059, 0.3549, 0.05516, 0.3564, 0.02196, 0.3897, 0.02068, 0.4404, 0.02023, 0.5006, 0.02033, 0.5608, 0.02071, 0.6115, 0.02157, 0.6447, 0.02311, 0.646, 0.05633, 0.6464, 0.1071, 0.6463, 0.1673, 0.646, 0.2274, 0.6451, 0.2782, 0.6436, 0.3114, 0.6103, 0.3127, 0.5596, 0.3131, 0.4994, 0.313, 0.4392, 0.3126, 0.3885, 0.3118, 0.3553, 0.3102, 0.354, 0.277, 0.3118, 0.6115, 0.3315, 0.6111, 0.3285, 0.6435, 0.3102, 0.6447, 0.8358, 0.3267, 0.8353, 0.4817, 0.8341, 0.6368, 0.8317, 0.767, 0.8292, 0.8178, 0.7784, 0.8197, 0.6481, 0.8207, 0.4931, 0.8202, 0.338, 0.819, 0.2078, 0.8166, 0.157, 0.8141, 0.1551, 0.7633, 0.1541, 0.633, 0.1546, 0.478, 0.1559, 0.3229, 0.1582, 0.1927, 0.1607, 0.1418, 0.2115, 0.14, 0.3418, 0.139, 0.4968, 0.1395, 0.6519, 0.1407, 0.7822, 0.1431, 0.833, 0.1456, 0.8348, 0.1964, 0.3694, 0.389, 0.3686, 0.4394, 0.354, 0.4392, 0.3549, 0.3885, 0.3686, 0.4394, 0.3682, 0.4995, 0.3537, 0.4994, 0.354, 0.4392, 0.5005, 0.3682, 0.4405, 0.3681, 0.4404, 0.3536, 0.5006, 0.3537, 0.4405, 0.3681, 0.39, 0.3685, 0.3897, 0.354, 0.4404, 0.3536, 0.6319, 0.4405, 0.6315, 0.39, 0.646, 0.3897, 0.6464, 0.4404, 0.6318, 0.5005, 0.6319, 0.4405, 0.6464, 0.4404, 0.6463, 0.5006, 0.6315, 0.39, 0.6307, 0.3703, 0.6447, 0.3564, 0.646, 0.3897, 0.6307, 0.3703, 0.611, 0.3694, 0.6115, 0.3549, 0.6447, 0.3564, 0.5595, 0.6319, 0.61, 0.6315, 0.6103, 0.646, 0.5596, 0.6464, 0.4995, 0.6318, 0.5595, 0.6319, 0.5596, 0.6464, 0.4994, 0.6463, 0.6297, 0.6307, 0.6306, 0.611, 0.6451, 0.6115, 0.6436, 0.6447, 0.61, 0.6315, 0.6297, 0.6307, 0.6436, 0.6447, 0.6103, 0.646, 0.6314, 0.5606, 0.6318, 0.5005, 0.6463, 0.5006, 0.646, 0.5608, 0.6306, 0.611, 0.6314, 0.5606, 0.646, 0.5608, 0.6451, 0.6115, 0.3685, 0.61, 0.3693, 0.6297, 0.3553, 0.6436, 0.354, 0.6103, 0.3693, 0.6297, 0.389, 0.6306, 0.3885, 0.6451, 0.3553, 0.6436, 0.4394, 0.6314, 0.4995, 0.6318, 0.4994, 0.6463, 0.4392, 0.646, 0.389, 0.6306, 0.4394, 0.6314, 0.4392, 0.646, 0.3885, 0.6451, 0.3682, 0.4995, 0.3681, 0.5595, 0.3536, 0.5596, 0.3537, 0.4994, 0.3681, 0.5595, 0.3685, 0.61, 0.354, 0.6103, 0.3536, 0.5596, 0.611, 0.3694, 0.5606, 0.3686, 0.5608, 0.354, 0.6115, 0.3549, 0.5606, 0.3686, 0.5005, 0.3682, 0.5006, 0.3537, 0.5608, 0.354, 0.3703, 0.3693, 0.3694, 0.389, 0.3549, 0.3885, 0.3564, 0.3553, 0.39, 0.3685, 0.3703, 0.3693, 0.3564, 0.3553, 0.3897, 0.354, 0.1071, 0.3536, 0.1673, 0.3537, 0.2274, 0.354, 0.2782, 0.3549, 0.3114, 0.3564, 0.3127, 0.3897, 0.3131, 0.4404, 0.313, 0.5006, 0.3126, 0.5608, 0.3118, 0.6115, 0.3102, 0.6447, 0.277, 0.646, 0.2263, 0.6464, 0.1661, 0.6463, 0.1059, 0.646, 0.05516, 0.6451, 0.02196, 0.6436, 0.02068, 0.6103, 0.02023, 0.5596, 0.02033, 0.4994, 0.02071, 0.4392, 0.02157, 0.3885, 0.02311, 0.3553, 0.05633, 0.354])
me_cube_004.materials.append(mat_base)
me_cube_004.materials.append(mat_face)
me_cube_004.use_remesh_fix_poles = True
me_cube_004.use_remesh_preserve_attributes = False
me_cube_004.use_mirror_vertex_groups = False
me_cube_004.update()
me_cube_005 = bpy.data.meshes.new('Cube.005')
me_cube_005.from_pydata([(-1.057, -1.057, -0.09324), (-1.0, -1.0, 1.0), (-1.057, 1.057, -0.09324), (-1.0, 1.0, 1.0), (1.057, -1.057, -0.09324), (1.0, -1.0, 1.0), (1.057, 1.057, -0.09324), (1.0, 1.0, 1.0), (-1.057, 1.057, -1.028), (-1.057, -1.057, -1.028), (1.057, 1.057, -1.028), (1.057, -1.057, -1.028), (-0.6286, 0.6286, -1.922), (-0.6286, -0.6286, -1.922), (0.6286, 0.6286, -1.922), (0.6286, -0.6286, -1.922)], [], [(0, 1, 3, 2), (2, 3, 7, 6), (6, 7, 5, 4), (4, 5, 1, 0), (4, 0, 9, 11), (7, 3, 1, 5), (10, 11, 15, 14), (2, 6, 10, 8), (0, 2, 8, 9), (6, 4, 11, 10), (12, 14, 15, 13), (9, 8, 12, 13), (11, 9, 13, 15), (8, 10, 14, 12)])
_uv = me_cube_005.uv_layers.new(name='UVMap')
_uv.uv.foreach_set('vector', [0.375, 0.0, 0.625, 0.0, 0.625, 0.25, 0.375, 0.25, 0.375, 0.25, 0.625, 0.25, 0.625, 0.5, 0.375, 0.5, 0.375, 0.5, 0.625, 0.5, 0.625, 0.75, 0.375, 0.75, 0.375, 0.75, 0.625, 0.75, 0.625, 1.0, 0.375, 1.0, 0.375, 0.75, 0.375, 1.0, 0.375, 1.0, 0.375, 0.75, 0.625, 0.5, 0.875, 0.5, 0.875, 0.75, 0.625, 0.75, 0.375, 0.5, 0.375, 0.75, 0.375, 0.75, 0.375, 0.5, 0.375, 0.25, 0.375, 0.5, 0.375, 0.5, 0.375, 0.25, 0.375, 0.0, 0.375, 0.25, 0.375, 0.25, 0.375, 0.0, 0.375, 0.5, 0.375, 0.75, 0.375, 0.75, 0.375, 0.5, 0.125, 0.5, 0.375, 0.5, 0.375, 0.75, 0.125, 0.75, 0.375, 0.0, 0.375, 0.25, 0.375, 0.25, 0.375, 0.0, 0.375, 0.75, 0.375, 1.0, 0.375, 1.0, 0.375, 0.75, 0.375, 0.25, 0.375, 0.5, 0.375, 0.5, 0.375, 0.25])
me_cube_005.materials.append(mat_base)
me_cube_005.use_remesh_fix_poles = True
me_cube_005.use_remesh_preserve_attributes = False
me_cube_005.use_mirror_vertex_groups = False
me_cube_005.update()
me_cube_006 = bpy.data.meshes.new('Cube.006')
me_cube_006.from_pydata([(-1.0, -1.0, -1.0), (-1.0, -1.0, 1.0), (-1.0, 1.0, -1.0), (-1.0, 1.0, 1.0), (3.348, -1.0, -1.0), (3.348, -1.0, 1.0), (3.348, 1.0, -1.0), (3.348, 1.0, 1.0), (2.218, 1.0, -1.0), (2.218, 1.0, 1.0), (2.218, -1.0, -1.0), (2.218, -1.0, 1.0)], [], [(0, 1, 3, 2), (8, 9, 7, 6), (6, 7, 5, 4), (10, 11, 1, 0), (8, 6, 4, 10), (9, 3, 1, 11), (7, 9, 11, 5), (2, 8, 10, 0), (4, 5, 11, 10), (2, 3, 9, 8)])
me_cube_006.polygons.foreach_set('material_index', [0, 1, 1, 0, 1, 0, 1, 0, 1, 0])
_uv = me_cube_006.uv_layers.new(name='UVMap')
_uv.uv.foreach_set('vector', [0.375, 0.0, 0.625, 0.0, 0.625, 0.25, 0.375, 0.25, 0.375, 0.435, 0.625, 0.435, 0.625, 0.5, 0.375, 0.5, 0.375, 0.5, 0.625, 0.5, 0.625, 0.75, 0.375, 0.75, 0.375, 0.815, 0.625, 0.815, 0.625, 1.0, 0.375, 1.0, 0.31, 0.5, 0.375, 0.5, 0.375, 0.75, 0.31, 0.75, 0.69, 0.5, 0.875, 0.5, 0.875, 0.75, 0.69, 0.75, 0.625, 0.5, 0.69, 0.5, 0.69, 0.75, 0.625, 0.75, 0.125, 0.5, 0.31, 0.5, 0.31, 0.75, 0.125, 0.75, 0.375, 0.75, 0.625, 0.75, 0.625, 0.815, 0.375, 0.815, 0.375, 0.25, 0.625, 0.25, 0.625, 0.435, 0.375, 0.435])
me_cube_006.materials.append(mat_base)
me_cube_006.materials.append(mat_accesory)
me_cube_006.use_remesh_fix_poles = True
me_cube_006.use_remesh_preserve_attributes = False
me_cube_006.use_mirror_vertex_groups = False
me_cube_006.update()
me_cube_008 = bpy.data.meshes.new('Cube.008')
me_cube_008.from_pydata([(-1.0, -1.0, -1.81), (-1.0, -1.0, 1.0), (-1.0, 1.0, -1.81), (-1.0, 1.0, 1.0), (1.0, -1.0, -1.81), (0.3831, -1.0, 1.0), (1.0, 1.0, -1.81), (0.3831, 1.0, 1.0), (-1.088, -1.104, -0.4051), (-1.088, 1.104, -0.4051), (0.7791, 1.104, -0.4051), (0.7791, -1.104, -0.4051)], [], [(8, 1, 3, 9), (9, 3, 7, 10), (10, 7, 5, 11), (11, 5, 1, 8), (2, 6, 4, 0), (7, 3, 1, 5), (4, 11, 8, 0), (6, 10, 11, 4), (2, 9, 10, 6), (0, 8, 9, 2)])
me_cube_008.polygons.foreach_set('material_index', [0, 0, 0, 0, 0, 0, 2, 2, 2, 2])
_uv = me_cube_008.uv_layers.new(name='UVMap')
_uv.uv.foreach_set('vector', [0.5, 0.0, 0.625, 0.0, 0.625, 0.25, 0.5, 0.25, 0.5, 0.25, 0.625, 0.25, 0.625, 0.5, 0.5, 0.5, 0.5, 0.5, 0.625, 0.5, 0.625, 0.75, 0.5, 0.75, 0.5, 0.75, 0.625, 0.75, 0.625, 1.0, 0.5, 1.0, 0.125, 0.5, 0.375, 0.5, 0.375, 0.75, 0.125, 0.75, 0.625, 0.5, 0.875, 0.5, 0.875, 0.75, 0.625, 0.75, 0.375, 0.75, 0.5, 0.75, 0.5, 1.0, 0.375, 1.0, 0.375, 0.5, 0.5, 0.5, 0.5, 0.75, 0.375, 0.75, 0.375, 0.25, 0.5, 0.25, 0.5, 0.5, 0.375, 0.5, 0.375, 0.0, 0.5, 0.0, 0.5, 0.25, 0.375, 0.25])
me_cube_008.materials.append(mat_base)
me_cube_008.materials.append(mat_face)
me_cube_008.materials.append(mat_accesory)
me_cube_008.use_remesh_fix_poles = True
me_cube_008.use_remesh_preserve_attributes = False
me_cube_008.use_mirror_vertex_groups = False
me_cube_008.update()
me_cube_010 = bpy.data.meshes.new('Cube.010')
me_cube_010.from_pydata([(-1.0, -1.0, -1.81), (-1.0, -1.0, 1.0), (-1.0, 1.0, -1.81), (-1.0, 1.0, 1.0), (1.0, -1.0, -1.81), (0.3831, -1.0, 1.0), (1.0, 1.0, -1.81), (0.3831, 1.0, 1.0), (-1.088, -1.104, -0.4051), (-1.088, 1.104, -0.4051), (0.7791, 1.104, -0.4051), (0.7791, -1.104, -0.4051)], [], [(8, 1, 3, 9), (9, 3, 7, 10), (10, 7, 5, 11), (11, 5, 1, 8), (2, 6, 4, 0), (7, 3, 1, 5), (4, 11, 8, 0), (6, 10, 11, 4), (2, 9, 10, 6), (0, 8, 9, 2)])
me_cube_010.polygons.foreach_set('material_index', [0, 0, 0, 0, 1, 0, 1, 1, 1, 1])
_uv = me_cube_010.uv_layers.new(name='UVMap')
_uv.uv.foreach_set('vector', [0.5, 0.0, 0.625, 0.0, 0.625, 0.25, 0.5, 0.25, 0.5, 0.25, 0.625, 0.25, 0.625, 0.5, 0.5, 0.5, 0.5, 0.5, 0.625, 0.5, 0.625, 0.75, 0.5, 0.75, 0.5, 0.75, 0.625, 0.75, 0.625, 1.0, 0.5, 1.0, 0.125, 0.5, 0.375, 0.5, 0.375, 0.75, 0.125, 0.75, 0.625, 0.5, 0.875, 0.5, 0.875, 0.75, 0.625, 0.75, 0.375, 0.75, 0.5, 0.75, 0.5, 1.0, 0.375, 1.0, 0.375, 0.5, 0.5, 0.5, 0.5, 0.75, 0.375, 0.75, 0.375, 0.25, 0.5, 0.25, 0.5, 0.5, 0.375, 0.5, 0.375, 0.0, 0.5, 0.0, 0.5, 0.25, 0.375, 0.25])
me_cube_010.materials.append(mat_base)
me_cube_010.materials.append(mat_accesory)
me_cube_010.use_remesh_fix_poles = True
me_cube_010.use_remesh_preserve_attributes = False
me_cube_010.use_mirror_vertex_groups = False
me_cube_010.update()
me_cube_011 = bpy.data.meshes.new('Cube.011')
me_cube_011.from_pydata([(-1.0, 0.4824, -0.5661), (-1.0, 0.2422, 0.8803), (-1.0, 1.0, -0.5661), (-1.0, 1.0, 0.8803), (1.0, 0.4824, -0.5661), (1.0, 0.2422, 0.8803), (1.0, 1.0, -0.5661), (1.0, 1.0, 0.8803)], [], [(0, 1, 3, 2), (2, 3, 7, 6), (6, 7, 5, 4), (4, 5, 1, 0), (2, 6, 4, 0), (7, 3, 1, 5)])
_uv = me_cube_011.uv_layers.new(name='UVMap')
_uv.uv.foreach_set('vector', [0.375, 0.0, 0.625, 0.0, 0.625, 0.25, 0.375, 0.25, 0.375, 0.25, 0.625, 0.25, 0.625, 0.5, 0.375, 0.5, 0.375, 0.5, 0.625, 0.5, 0.625, 0.75, 0.375, 0.75, 0.375, 0.75, 0.625, 0.75, 0.625, 1.0, 0.375, 1.0, 0.125, 0.5, 0.375, 0.5, 0.375, 0.75, 0.125, 0.75, 0.625, 0.5, 0.875, 0.5, 0.875, 0.75, 0.625, 0.75])
me_cube_011.materials.append(mat_accesory)
me_cube_011.use_remesh_fix_poles = True
me_cube_011.use_remesh_preserve_attributes = False
me_cube_011.use_mirror_vertex_groups = False
me_cube_011.update()
me_cube_013 = bpy.data.meshes.new('Cube.013')
me_cube_013.from_pydata([(-1.0, -1.0, -1.0), (-1.0, -1.0, 1.0), (-1.0, 1.0, -1.0), (-1.0, 1.0, 1.0), (3.348, -1.0, -1.0), (3.348, -1.0, 1.0), (3.348, 1.0, -1.0), (3.348, 1.0, 1.0), (2.218, 1.0, -1.0), (2.218, 1.0, 1.0), (2.218, -1.0, -1.0), (2.218, -1.0, 1.0)], [], [(0, 1, 3, 2), (8, 9, 7, 6), (6, 7, 5, 4), (10, 11, 1, 0), (8, 6, 4, 10), (9, 3, 1, 11), (7, 9, 11, 5), (2, 8, 10, 0), (4, 5, 11, 10), (2, 3, 9, 8)])
me_cube_013.polygons.foreach_set('material_index', [0, 1, 1, 0, 1, 0, 1, 0, 1, 0])
_uv = me_cube_013.uv_layers.new(name='UVMap')
_uv.uv.foreach_set('vector', [0.375, 0.0, 0.625, 0.0, 0.625, 0.25, 0.375, 0.25, 0.375, 0.435, 0.625, 0.435, 0.625, 0.5, 0.375, 0.5, 0.375, 0.5, 0.625, 0.5, 0.625, 0.75, 0.375, 0.75, 0.375, 0.815, 0.625, 0.815, 0.625, 1.0, 0.375, 1.0, 0.31, 0.5, 0.375, 0.5, 0.375, 0.75, 0.31, 0.75, 0.69, 0.5, 0.875, 0.5, 0.875, 0.75, 0.69, 0.75, 0.625, 0.5, 0.69, 0.5, 0.69, 0.75, 0.625, 0.75, 0.125, 0.5, 0.31, 0.5, 0.31, 0.75, 0.125, 0.75, 0.375, 0.75, 0.625, 0.75, 0.625, 0.815, 0.375, 0.815, 0.375, 0.25, 0.625, 0.25, 0.625, 0.435, 0.375, 0.435])
me_cube_013.materials.append(mat_base)
me_cube_013.materials.append(mat_accesory)
me_cube_013.use_remesh_fix_poles = True
me_cube_013.use_remesh_preserve_attributes = False
me_cube_013.use_mirror_vertex_groups = False
me_cube_013.update()

# ---- objects
ob_cube_001 = bpy.data.objects.new('Cube.001', me_cube_004)
ob_cube = bpy.data.objects.new('Cube', me_cube_005)
ob_cube_002 = bpy.data.objects.new('Cube.002', me_cube_006)
ob_cube_004 = bpy.data.objects.new('Cube.004', me_cube_008)
ob_cube_005 = bpy.data.objects.new('Cube.005', me_cube_010)
ob_cube_006 = bpy.data.objects.new('Cube.006', me_cube_011)
ob_cube_003 = bpy.data.objects.new('Cube.003', me_cube_013)

# ---- transforms, parenting, visibility, modifiers, constraints
ob_cube_001.location = (0.0, 0.0, 4.154)
ob_cube_001.scale = (2.0, 2.0, 2.0)
ob_cube_001.lineart.crease_threshold = 0.0
ob_cube.location = (0.004685, -0.04049, 2.226)
ob_cube.scale = (0.7266, 0.7266, 0.7266)
ob_cube.lineart.crease_threshold = 0.0
ob_cube_002.location = (1.058, -0.05772, 2.257)
ob_cube_002.scale = (0.423, 0.423, 0.423)
ob_cube_002.lineart.crease_threshold = 0.0
ob_cube_004.location = (0.6627, -0.07047, 0.8626)
ob_cube_004.scale = (0.5057, 0.5057, 0.5057)
ob_cube_004.lineart.crease_threshold = 0.0
ob_cube_005.location = (-0.6358, -0.07047, 0.8626)
ob_cube_005.rotation_euler = (0.0, 0.0, 3.142)
ob_cube_005.scale = (0.5057, 0.5057, 0.5057)
ob_cube_005.lineart.crease_threshold = 0.0
ob_cube_006.location = (0.01581, -1.537, 1.97)
ob_cube_006.scale = (0.8509, 0.8509, 0.8509)
ob_cube_006.lineart.crease_threshold = 0.0
ob_cube_003.location = (-1.111, -0.05772, 2.257)
ob_cube_003.rotation_euler = (0.0, 0.0, -3.142)
ob_cube_003.scale = (0.423, 0.423, 0.423)
ob_cube_003.lineart.crease_threshold = 0.0

# ---- collection membership
col_collection.objects.link(ob_cube_001)
col_collection.objects.link(ob_cube)
col_collection.objects.link(ob_cube_002)
col_collection.objects.link(ob_cube_004)
col_collection.objects.link(ob_cube_005)
col_collection.objects.link(ob_cube_006)
col_collection.objects.link(ob_cube_003)

# ---- scene / render settings (as saved in the file)
scene.frame_start = 1; scene.frame_end = 250; scene.frame_set(232)
scene.render.engine = 'CYCLES'
scene.cycles.use_denoising = False
scene.cycles.samples = 128
scene.cycles.sampling_pattern = 'TABULATED_SOBOL'
scene.cycles.use_adaptive_sampling = False
scene.cycles.use_light_tree = False
scene.view_settings.view_transform = 'Filmic'
bpy.context.view_layer.update()

# ---- added for rendering (the .blend has no active camera and no usable light): camera, sun
cam_auto = bpy.data.cameras.new('AutoCamera')
cam_auto.lens = 50.0
cam_auto.sensor_width = 36.0
cam_auto.clip_end = 1000.0
ob_auto_camera = bpy.data.objects.new('AutoCamera', cam_auto)
scene.collection.objects.link(ob_auto_camera)
ob_auto_camera.location = (7.38482, -8.89342, 8.67689)
ob_auto_camera.rotation_euler = (1.09748, -7.21219e-08, 0.694738)
scene.camera = ob_auto_camera
light_auto_sun = bpy.data.lights.new('AutoSun', 'SUN')
light_auto_sun.energy = 3.0
light_auto_sun.angle = 0.0523599
ob_auto_sun = bpy.data.objects.new('AutoSun', light_auto_sun)
scene.collection.objects.link(ob_auto_sun)
ob_auto_sun.rotation_euler = (0.872665, 0.174533, 0.523599)
bpy.context.view_layer.update()
